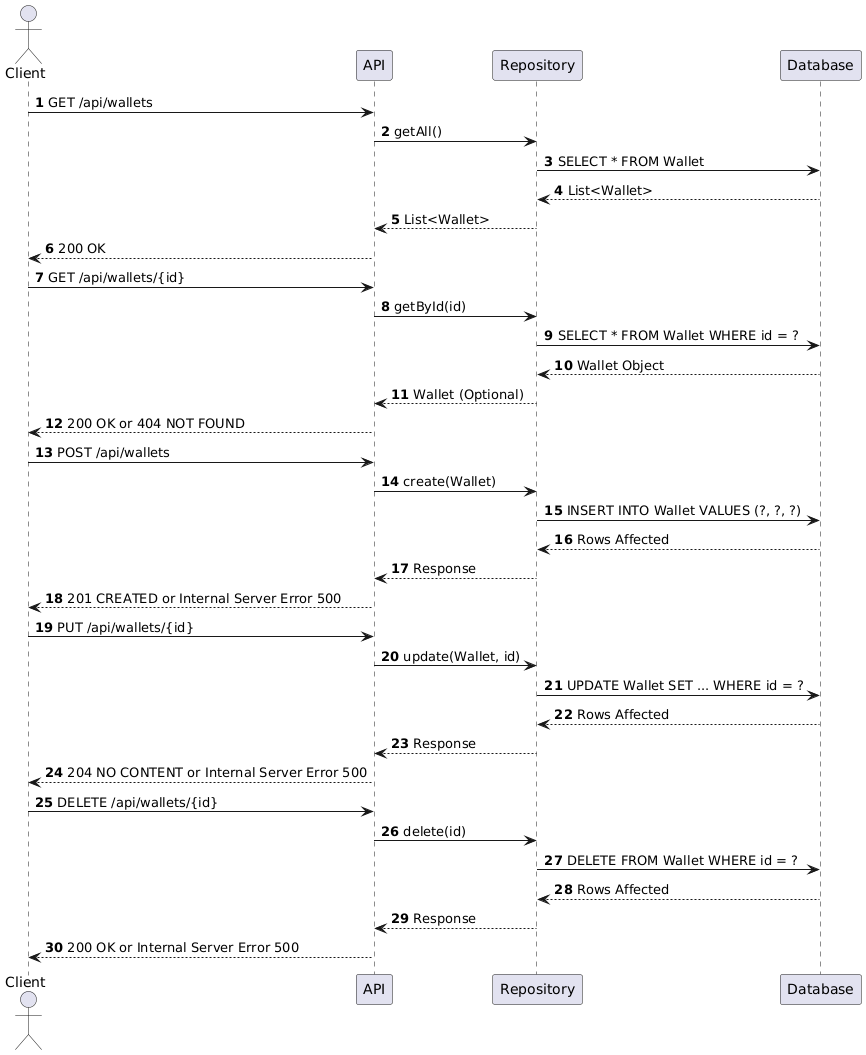

The diagram above was rendered by PlantUML. Its source (embedded in the PNG):
@startuml
autonumber

actor Client as User
participant "API" as API
participant "Repository" as Repo
participant "Database" as DB

User -> API : GET /api/wallets
API -> Repo : getAll()
Repo -> DB : SELECT * FROM Wallet
DB --> Repo : List<Wallet>
Repo --> API : List<Wallet>
API --> User : 200 OK

User -> API : GET /api/wallets/{id}
API -> Repo : getById(id)
Repo -> DB : SELECT * FROM Wallet WHERE id = ?
DB --> Repo : Wallet Object
Repo --> API : Wallet (Optional)
API --> User : 200 OK or 404 NOT FOUND

User -> API : POST /api/wallets
API -> Repo : create(Wallet)
Repo -> DB : INSERT INTO Wallet VALUES (?, ?, ?)
DB --> Repo : Rows Affected
Repo --> API : Response
API --> User : 201 CREATED or Internal Server Error 500

User -> API : PUT /api/wallets/{id}
API -> Repo : update(Wallet, id)
Repo -> DB : UPDATE Wallet SET ... WHERE id = ?
DB --> Repo : Rows Affected
Repo --> API : Response
API --> User : 204 NO CONTENT or Internal Server Error 500

User -> API : DELETE /api/wallets/{id}
API -> Repo : delete(id)
Repo -> DB : DELETE FROM Wallet WHERE id = ?
DB --> Repo : Rows Affected
Repo --> API : Response
API --> User : 200 OK or Internal Server Error 500
@enduml